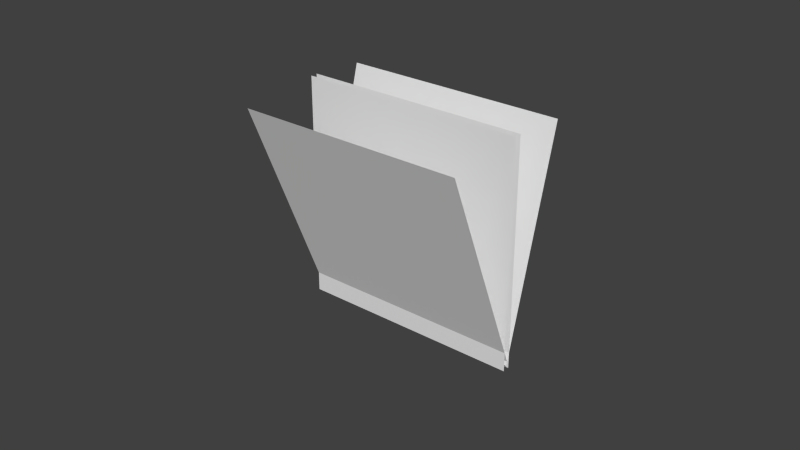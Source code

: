 # Source: sp_grass6.blend  (saved by Blender 2.70.0; exported with 4.5.12 LTS)
import bpy
from mathutils import Matrix  # noqa: F401  (used for matrix-valued properties, if any)

bpy.ops.wm.read_factory_settings(use_empty=True)
scene = bpy.context.scene
scene.name = 'Scene'

# ---- collections
col_collection_1 = bpy.data.collections.new('Collection 1'); scene.collection.children.link(col_collection_1)

# ---- materials (node trees are filled in below, after node groups)
mat_material_001 = bpy.data.materials.new('Material.001')
mat_material_001.alpha_threshold = 0.0
mat_material_001.use_transparent_shadow = False
mat_material_001.roughness = 0.5
mat_material_001.specular_intensity = 0.0
mat_material_001.line_color = (0.0, 0.0, 0.0, 1.0)

# ---- material node trees

# ---- world
world_world = bpy.data.worlds.new('World'); scene.world = world_world
world_world.color = (0.05088, 0.05088, 0.05088)
world_world.use_sun_shadow = False
world_world.sun_shadow_jitter_overblur = 0.0
world_world.cycles.sampling_method = 'MANUAL'
world_world.cycles.sample_map_resolution = 256

# ---- meshes
me_plane = bpy.data.meshes.new('Plane')
me_plane.from_pydata([(1.0, -1.0, -0.06059), (-1.0, -1.0, -0.06058), (1.0, 1.0, -0.06059), (-1.0, 1.0, -0.06059), (-1.0, -1.0, 0.0), (1.0, -1.0, 0.0), (-1.0, 1.0, 0.0), (1.0, 1.0, 0.0), (1.0, -0.9656, -0.03008), (-1.0, -0.9656, -0.03007), (1.0, 0.9656, 0.4896), (-1.0, 0.9656, 0.4896), (-1.0, -0.9274, -0.0214), (1.0, -0.9274, -0.0214), (-1.0, 0.9274, -0.7698), (1.0, 0.9274, -0.7698)], [], [(0, 1, 3, 2), (4, 5, 7, 6), (8, 9, 11, 10), (12, 13, 15, 14)])
_uv = me_plane.uv_layers.new(name='UVMap')
_uv.uv.foreach_set('vector', [0.0001001, 0.03916, 0.9999, 0.03916, 0.9999, 1.004, 9.998e-05, 1.004, 0.0001001, 0.03916, 0.9999, 0.03916, 0.9999, 1.004, 9.998e-05, 1.004, 0.0001001, 0.03916, 0.9999, 0.03916, 0.9999, 1.004, 9.998e-05, 1.004, 0.0001001, 0.03916, 0.9999, 0.03916, 0.9999, 1.004, 9.998e-05, 1.004])
me_plane.materials.append(mat_material_001)
me_plane.use_remesh_preserve_volume = False
me_plane.use_remesh_preserve_attributes = False
me_plane.use_mirror_vertex_groups = False
me_plane.update()

# ---- objects
ob_plane = bpy.data.objects.new('Plane', me_plane)

# ---- transforms, parenting, visibility, modifiers, constraints
ob_plane.location = (0.0, 0.0, 0.03725)
ob_plane.rotation_euler = (1.571, 0.0, -3.142)
ob_plane.scale = (0.0368, 0.0368, 0.0368)
ob_plane.lineart.crease_threshold = 0.0

# ---- collection membership
col_collection_1.objects.link(ob_plane)

# ---- scene / render settings (as saved in the file)
scene.frame_start = 1; scene.frame_end = 250; scene.frame_set(1)
scene.render.engine = 'BLENDER_EEVEE_NEXT'
scene.render.resolution_percentage = 50
scene.render.dither_intensity = 0.0
scene.cycles.use_denoising = False
scene.cycles.samples = 10
scene.cycles.sampling_pattern = 'TABULATED_SOBOL'
scene.cycles.light_sampling_threshold = 0.0
scene.cycles.use_adaptive_sampling = False
scene.cycles.use_light_tree = False
scene.cycles.blur_glossy = 0.0
scene.cycles.volume_bounces = 1
scene.cycles.pixel_filter_type = 'GAUSSIAN'
scene.cycles.sample_clamp_indirect = 0.0
scene.view_settings.view_transform = 'Standard'
bpy.context.view_layer.update()

# ---- added for rendering (the .blend has no active camera and no usable light): camera, sun
cam_auto = bpy.data.cameras.new('AutoCamera')
cam_auto.lens = 50.0
cam_auto.sensor_width = 36.0
cam_auto.clip_end = 1000.0
ob_auto_camera = bpy.data.objects.new('AutoCamera', cam_auto)
scene.collection.objects.link(ob_auto_camera)
ob_auto_camera.location = (0.185045, -0.227208, 0.185285)
ob_auto_camera.rotation_euler = (1.09748, -7.21219e-08, 0.694738)
scene.camera = ob_auto_camera
light_auto_sun = bpy.data.lights.new('AutoSun', 'SUN')
light_auto_sun.energy = 3.0
light_auto_sun.angle = 0.0523599
ob_auto_sun = bpy.data.objects.new('AutoSun', light_auto_sun)
scene.collection.objects.link(ob_auto_sun)
ob_auto_sun.rotation_euler = (0.872665, 0.174533, 0.523599)
bpy.context.view_layer.update()
